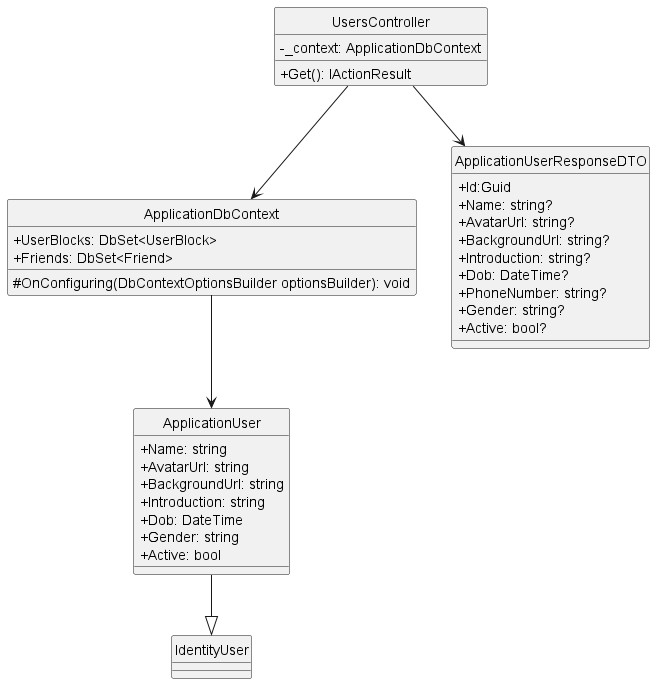

The diagram above was rendered by PlantUML. Its source (embedded in the PNG):
@startuml getUserById
hide circle
skinparam classAttributeIconSize 0
class UsersController {
    - _context: ApplicationDbContext
    + Get(): IActionResult 
}

class ApplicationDbContext {
    + UserBlocks: DbSet<UserBlock>
    + Friends: DbSet<Friend>
    # OnConfiguring(DbContextOptionsBuilder optionsBuilder): void
}

class ApplicationUserResponseDTO{
    + Id:Guid
    + Name: string?
    + AvatarUrl: string?
    + BackgroundUrl: string?
    + Introduction: string?
    + Dob: DateTime?
    + PhoneNumber: string?
    + Gender: string?
    + Active: bool?    
}


class ApplicationUser {
    + Name: string
    + AvatarUrl: string
    + BackgroundUrl: string
    + Introduction: string
    + Dob: DateTime
    + Gender: string
    + Active: bool
}

class IdentityUser

UsersController --> ApplicationDbContext
UsersController --> ApplicationUserResponseDTO
ApplicationDbContext --> ApplicationUser
ApplicationUser --|> IdentityUser
@enduml